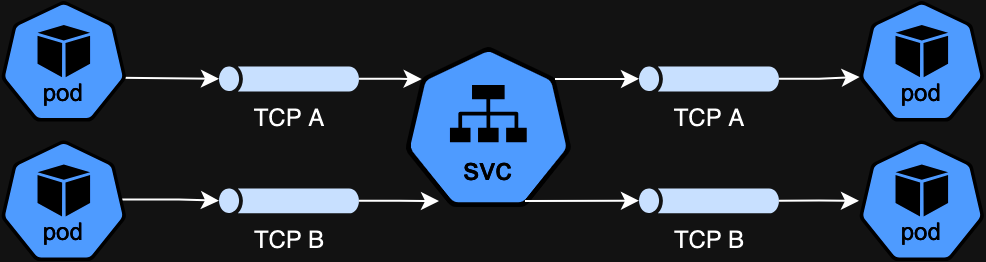

The diagram above was exported from draw.io. Its source (the exported page's mxGraphModel, read from the mxfile embedded in the PNG):
<mxGraphModel dx="774" dy="536" grid="1" gridSize="10" guides="1" tooltips="1" connect="1" arrows="1" fold="1" page="1" pageScale="1" pageWidth="850" pageHeight="1100" math="0" shadow="0">
  <root>
    <mxCell id="0" />
    <mxCell id="1" parent="0" />
    <mxCell id="sgOUtkVFkfbyHxodY8sb-1" value="TCP&lt;span style=&quot;background-color: initial;&quot;&gt;&amp;nbsp;A&lt;/span&gt;" style="sketch=0;aspect=fixed;pointerEvents=1;shadow=0;dashed=0;html=1;strokeColor=none;labelPosition=center;verticalLabelPosition=bottom;verticalAlign=top;align=center;fillColor=#00188D;shape=mxgraph.mscae.general.tunnel" parent="1" vertex="1">
      <mxGeometry x="398" y="212.6" width="70" height="12.6" as="geometry" />
    </mxCell>
    <mxCell id="sgOUtkVFkfbyHxodY8sb-4" value="TCP B" style="sketch=0;aspect=fixed;pointerEvents=1;shadow=0;dashed=0;html=1;strokeColor=none;labelPosition=center;verticalLabelPosition=bottom;verticalAlign=top;align=center;fillColor=#00188D;shape=mxgraph.mscae.general.tunnel" parent="1" vertex="1">
      <mxGeometry x="398" y="273.55" width="70" height="12.6" as="geometry" />
    </mxCell>
    <mxCell id="sgOUtkVFkfbyHxodY8sb-16" value="" style="aspect=fixed;sketch=0;html=1;dashed=0;whitespace=wrap;verticalLabelPosition=bottom;verticalAlign=top;fillColor=#2875E2;strokeColor=#ffffff;points=[[0.005,0.63,0],[0.1,0.2,0],[0.9,0.2,0],[0.5,0,0],[0.995,0.63,0],[0.72,0.99,0],[0.5,1,0],[0.28,0.99,0]];shape=mxgraph.kubernetes.icon2;kubernetesLabel=1;prIcon=pod" parent="1" vertex="1">
      <mxGeometry x="718" y="249.7" width="62.81" height="60.3" as="geometry" />
    </mxCell>
    <mxCell id="sgOUtkVFkfbyHxodY8sb-17" value="" style="aspect=fixed;sketch=0;html=1;dashed=0;whitespace=wrap;verticalLabelPosition=bottom;verticalAlign=top;fillColor=#2875E2;strokeColor=#ffffff;points=[[0.005,0.63,0],[0.1,0.2,0],[0.9,0.2,0],[0.5,0,0],[0.995,0.63,0],[0.72,0.99,0],[0.5,1,0],[0.28,0.99,0]];shape=mxgraph.kubernetes.icon2;kubernetesLabel=1;prIcon=pod" parent="1" vertex="1">
      <mxGeometry x="718" y="180" width="62.81" height="60.3" as="geometry" />
    </mxCell>
    <mxCell id="sgOUtkVFkfbyHxodY8sb-19" value="" style="aspect=fixed;sketch=0;html=1;dashed=0;whitespace=wrap;verticalLabelPosition=bottom;verticalAlign=top;fillColor=#2875E2;strokeColor=#ffffff;points=[[0.005,0.63,0],[0.1,0.2,0],[0.9,0.2,0],[0.5,0,0],[0.995,0.63,0],[0.72,0.99,0],[0.5,1,0],[0.28,0.99,0]];shape=mxgraph.kubernetes.icon2;kubernetesLabel=1;prIcon=svc" parent="1" vertex="1">
      <mxGeometry x="491" y="203" width="83.33" height="80" as="geometry" />
    </mxCell>
    <mxCell id="sgOUtkVFkfbyHxodY8sb-21" style="edgeStyle=orthogonalEdgeStyle;rounded=0;orthogonalLoop=1;jettySize=auto;html=1;exitX=0.9;exitY=0.2;exitDx=0;exitDy=0;exitPerimeter=0;entryX=0;entryY=0.5;entryDx=0;entryDy=0;entryPerimeter=0;" parent="1" target="sgOUtkVFkfbyHxodY8sb-1" edge="1">
      <mxGeometry relative="1" as="geometry">
        <mxPoint x="350.1890000000001" y="218.39999999999998" as="sourcePoint" />
      </mxGeometry>
    </mxCell>
    <mxCell id="sgOUtkVFkfbyHxodY8sb-22" style="edgeStyle=orthogonalEdgeStyle;rounded=0;orthogonalLoop=1;jettySize=auto;html=1;exitX=0.72;exitY=0.99;exitDx=0;exitDy=0;exitPerimeter=0;entryX=0;entryY=0.5;entryDx=0;entryDy=0;entryPerimeter=0;" parent="1" target="sgOUtkVFkfbyHxodY8sb-4" edge="1">
      <mxGeometry relative="1" as="geometry">
        <Array as="points">
          <mxPoint x="378" y="280" />
        </Array>
        <mxPoint x="335.7511999999999" y="279.23" as="sourcePoint" />
      </mxGeometry>
    </mxCell>
    <mxCell id="sgOUtkVFkfbyHxodY8sb-26" style="edgeStyle=orthogonalEdgeStyle;rounded=0;orthogonalLoop=1;jettySize=auto;html=1;entryX=0.1;entryY=0.2;entryDx=0;entryDy=0;entryPerimeter=0;" parent="1" source="sgOUtkVFkfbyHxodY8sb-1" target="sgOUtkVFkfbyHxodY8sb-19" edge="1">
      <mxGeometry relative="1" as="geometry" />
    </mxCell>
    <mxCell id="sgOUtkVFkfbyHxodY8sb-28" style="edgeStyle=orthogonalEdgeStyle;rounded=0;orthogonalLoop=1;jettySize=auto;html=1;entryX=0.204;entryY=0.963;entryDx=0;entryDy=0;entryPerimeter=0;" parent="1" source="sgOUtkVFkfbyHxodY8sb-4" target="sgOUtkVFkfbyHxodY8sb-19" edge="1">
      <mxGeometry relative="1" as="geometry" />
    </mxCell>
    <mxCell id="sgOUtkVFkfbyHxodY8sb-29" value="TCP&lt;span style=&quot;background-color: initial;&quot;&gt;&amp;nbsp;A&lt;/span&gt;" style="sketch=0;aspect=fixed;pointerEvents=1;shadow=0;dashed=0;html=1;strokeColor=none;labelPosition=center;verticalLabelPosition=bottom;verticalAlign=top;align=center;fillColor=#00188D;shape=mxgraph.mscae.general.tunnel" parent="1" vertex="1">
      <mxGeometry x="608" y="212.6" width="70" height="12.6" as="geometry" />
    </mxCell>
    <mxCell id="sgOUtkVFkfbyHxodY8sb-30" style="edgeStyle=orthogonalEdgeStyle;rounded=0;orthogonalLoop=1;jettySize=auto;html=1;exitX=0.9;exitY=0.2;exitDx=0;exitDy=0;exitPerimeter=0;entryX=0;entryY=0.5;entryDx=0;entryDy=0;entryPerimeter=0;" parent="1" source="sgOUtkVFkfbyHxodY8sb-19" target="sgOUtkVFkfbyHxodY8sb-29" edge="1">
      <mxGeometry relative="1" as="geometry" />
    </mxCell>
    <mxCell id="wucZZIr5lKxp-00FYjpx-3" style="edgeStyle=orthogonalEdgeStyle;rounded=0;orthogonalLoop=1;jettySize=auto;html=1;exitX=1;exitY=0.5;exitDx=0;exitDy=0;exitPerimeter=0;" parent="1" source="sgOUtkVFkfbyHxodY8sb-31" target="sgOUtkVFkfbyHxodY8sb-16" edge="1">
      <mxGeometry relative="1" as="geometry" />
    </mxCell>
    <mxCell id="sgOUtkVFkfbyHxodY8sb-31" value="TCP B" style="sketch=0;aspect=fixed;pointerEvents=1;shadow=0;dashed=0;html=1;strokeColor=none;labelPosition=center;verticalLabelPosition=bottom;verticalAlign=top;align=center;fillColor=#00188D;shape=mxgraph.mscae.general.tunnel" parent="1" vertex="1">
      <mxGeometry x="608" y="273.55" width="70" height="12.6" as="geometry" />
    </mxCell>
    <mxCell id="wucZZIr5lKxp-00FYjpx-2" style="edgeStyle=orthogonalEdgeStyle;rounded=0;orthogonalLoop=1;jettySize=auto;html=1;exitX=1;exitY=0.5;exitDx=0;exitDy=0;exitPerimeter=0;entryX=0.005;entryY=0.63;entryDx=0;entryDy=0;entryPerimeter=0;" parent="1" source="sgOUtkVFkfbyHxodY8sb-29" target="sgOUtkVFkfbyHxodY8sb-17" edge="1">
      <mxGeometry relative="1" as="geometry" />
    </mxCell>
    <mxCell id="FbdYSH0-3iwKhuZkLNxB-3" style="edgeStyle=orthogonalEdgeStyle;rounded=0;orthogonalLoop=1;jettySize=auto;html=1;entryX=0;entryY=0.5;entryDx=0;entryDy=0;entryPerimeter=0;" parent="1" target="sgOUtkVFkfbyHxodY8sb-31" edge="1">
      <mxGeometry relative="1" as="geometry">
        <mxPoint x="551" y="280" as="sourcePoint" />
        <Array as="points">
          <mxPoint x="551" y="280" />
        </Array>
      </mxGeometry>
    </mxCell>
    <mxCell id="ExpmtsHd2Ie1A0oZlTVa-2" value="" style="aspect=fixed;sketch=0;html=1;dashed=0;whitespace=wrap;verticalLabelPosition=bottom;verticalAlign=top;fillColor=#2875E2;strokeColor=#ffffff;points=[[0.005,0.63,0],[0.1,0.2,0],[0.9,0.2,0],[0.5,0,0],[0.995,0.63,0],[0.72,0.99,0],[0.5,1,0],[0.28,0.99,0]];shape=mxgraph.kubernetes.icon2;kubernetesLabel=1;prIcon=pod" parent="1" vertex="1">
      <mxGeometry x="289" y="249.7" width="62.81" height="60.3" as="geometry" />
    </mxCell>
    <mxCell id="ExpmtsHd2Ie1A0oZlTVa-3" value="" style="aspect=fixed;sketch=0;html=1;dashed=0;whitespace=wrap;verticalLabelPosition=bottom;verticalAlign=top;fillColor=#2875E2;strokeColor=#ffffff;points=[[0.005,0.63,0],[0.1,0.2,0],[0.9,0.2,0],[0.5,0,0],[0.995,0.63,0],[0.72,0.99,0],[0.5,1,0],[0.28,0.99,0]];shape=mxgraph.kubernetes.icon2;kubernetesLabel=1;prIcon=pod" parent="1" vertex="1">
      <mxGeometry x="289" y="180" width="62.81" height="60.3" as="geometry" />
    </mxCell>
  </root>
</mxGraphModel>